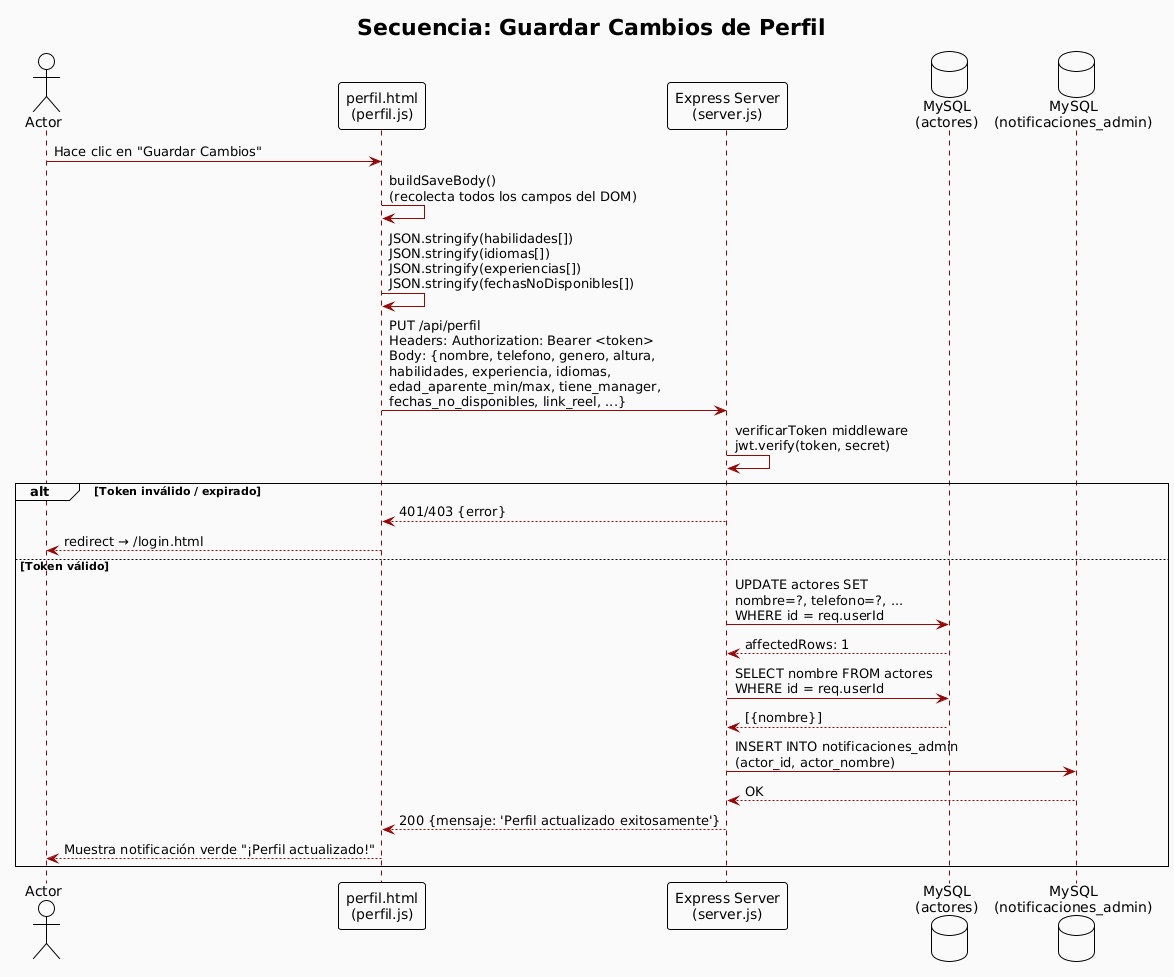

The diagram above was rendered by PlantUML. Its source (embedded in the PNG):
@startuml
!theme plain
skinparam backgroundColor #FAFAFA
skinparam sequenceArrowColor #910909
skinparam sequenceLifeLineBorderColor #910909

title Secuencia: Guardar Cambios de Perfil

actor "Actor" as U
participant "perfil.html\n(perfil.js)" as FE
participant "Express Server\n(server.js)" as BE
database "MySQL\n(actores)" as DB
database "MySQL\n(notificaciones_admin)" as DBN

U -> FE: Hace clic en "Guardar Cambios"
FE -> FE: buildSaveBody()\n(recolecta todos los campos del DOM)
FE -> FE: JSON.stringify(habilidades[])\nJSON.stringify(idiomas[])\nJSON.stringify(experiencias[])\nJSON.stringify(fechasNoDisponibles[])
FE -> BE: PUT /api/perfil\nHeaders: Authorization: Bearer <token>\nBody: {nombre, telefono, genero, altura,\nhabilidades, experiencia, idiomas,\nedad_aparente_min/max, tiene_manager,\nfechas_no_disponibles, link_reel, ...}
BE -> BE: verificarToken middleware\njwt.verify(token, secret)
alt Token inválido / expirado
  BE --> FE: 401/403 {error}
  FE --> U: redirect → /login.html
else Token válido
  BE -> DB: UPDATE actores SET\nnombre=?, telefono=?, ...\nWHERE id = req.userId
  DB --> BE: affectedRows: 1
  BE -> DB: SELECT nombre FROM actores\nWHERE id = req.userId
  DB --> BE: [{nombre}]
  BE -> DBN: INSERT INTO notificaciones_admin\n(actor_id, actor_nombre)
  DBN --> BE: OK
  BE --> FE: 200 {mensaje: 'Perfil actualizado exitosamente'}
  FE --> U: Muestra notificación verde "¡Perfil actualizado!"
end
@enduml